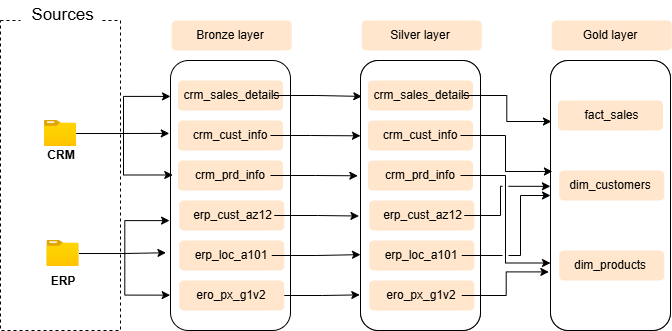

The diagram above was exported from draw.io. Its source (the exported page's mxGraphModel, read from the mxfile embedded in the PNG):
<mxGraphModel dx="997" dy="564" grid="1" gridSize="10" guides="1" tooltips="1" connect="1" arrows="1" fold="1" page="1" pageScale="1" pageWidth="850" pageHeight="1100" math="0" shadow="0">
  <root>
    <mxCell id="0" />
    <mxCell id="1" parent="0" />
    <mxCell id="5_U13JeTRiVNmBz3tH1M-1" parent="1" style="rounded=0;whiteSpace=wrap;html=1;dashed=1;" value="" vertex="1">
      <mxGeometry height="310" width="120" x="70" y="170" as="geometry" />
    </mxCell>
    <mxCell id="5_U13JeTRiVNmBz3tH1M-2" parent="1" style="rounded=0;whiteSpace=wrap;html=1;fillColor=default;gradientColor=none;strokeColor=none;" value="" vertex="1">
      <mxGeometry height="30" width="80" x="90" y="150" as="geometry" />
    </mxCell>
    <mxCell id="5_U13JeTRiVNmBz3tH1M-3" parent="1" style="text;html=1;whiteSpace=wrap;strokeColor=none;fillColor=none;align=center;verticalAlign=middle;rounded=0;fontSize=17;" value="Sources" vertex="1">
      <mxGeometry height="30" width="75" x="95" y="150" as="geometry" />
    </mxCell>
    <mxCell id="5_U13JeTRiVNmBz3tH1M-5" parent="1" style="image;aspect=fixed;html=1;points=[];align=center;fontSize=12;image=img/lib/azure2/general/Folder_Blank.svg;" value="" vertex="1">
      <mxGeometry height="26" width="32.04" x="113.98" y="270" as="geometry" />
    </mxCell>
    <mxCell id="5_U13JeTRiVNmBz3tH1M-6" parent="1" style="image;aspect=fixed;html=1;points=[];align=center;fontSize=12;image=img/lib/azure2/general/Folder_Blank.svg;" value="" vertex="1">
      <mxGeometry height="26" width="32.04" x="116.48" y="390" as="geometry" />
    </mxCell>
    <mxCell id="5_U13JeTRiVNmBz3tH1M-7" parent="1" style="text;html=1;whiteSpace=wrap;strokeColor=none;fillColor=none;align=center;verticalAlign=middle;rounded=0;" value="&lt;b&gt;CRM&lt;/b&gt;" vertex="1">
      <mxGeometry height="30" width="60" x="101.25" y="290" as="geometry" />
    </mxCell>
    <mxCell id="5_U13JeTRiVNmBz3tH1M-8" parent="1" style="text;html=1;whiteSpace=wrap;strokeColor=none;fillColor=none;align=center;verticalAlign=middle;rounded=0;" value="&lt;b&gt;ERP&lt;/b&gt;" vertex="1">
      <mxGeometry height="30" width="60" x="102.5" y="416" as="geometry" />
    </mxCell>
    <mxCell id="5_U13JeTRiVNmBz3tH1M-9" parent="1" style="rounded=1;whiteSpace=wrap;html=1;" value="" vertex="1">
      <mxGeometry height="270" width="120" x="240" y="210" as="geometry" />
    </mxCell>
    <mxCell id="5_U13JeTRiVNmBz3tH1M-10" parent="1" style="rounded=1;whiteSpace=wrap;html=1;fillColor=#ffe6cc;strokeColor=none;" value="" vertex="1">
      <mxGeometry height="30" width="120" x="241.25" y="170" as="geometry" />
    </mxCell>
    <mxCell id="5_U13JeTRiVNmBz3tH1M-12" parent="1" style="text;html=1;whiteSpace=wrap;strokeColor=none;fillColor=none;align=center;verticalAlign=middle;rounded=0;" value="Bronze layer" vertex="1">
      <mxGeometry height="30" width="80" x="260" y="170" as="geometry" />
    </mxCell>
    <mxCell id="5_U13JeTRiVNmBz3tH1M-13" parent="1" style="rounded=1;whiteSpace=wrap;html=1;fillColor=#ffe6cc;strokeColor=none;" value="" vertex="1">
      <mxGeometry height="30" width="105" x="247.5" y="270" as="geometry" />
    </mxCell>
    <mxCell id="5_U13JeTRiVNmBz3tH1M-15" parent="1" style="text;html=1;whiteSpace=wrap;strokeColor=none;fillColor=none;align=center;verticalAlign=middle;rounded=0;" value="crm_cust_info" vertex="1">
      <mxGeometry height="30" width="80" x="260" y="270" as="geometry" />
    </mxCell>
    <mxCell id="5_U13JeTRiVNmBz3tH1M-17" parent="1" style="rounded=1;whiteSpace=wrap;html=1;fillColor=#ffe6cc;strokeColor=none;" value="" vertex="1">
      <mxGeometry height="30" width="105" x="247.5" y="310" as="geometry" />
    </mxCell>
    <mxCell id="5_U13JeTRiVNmBz3tH1M-20" parent="1" style="rounded=1;whiteSpace=wrap;html=1;fillColor=#ffe6cc;strokeColor=none;" value="" vertex="1">
      <mxGeometry height="30" width="105" x="247.5" y="230" as="geometry" />
    </mxCell>
    <mxCell id="5_U13JeTRiVNmBz3tH1M-21" parent="1" style="text;html=1;whiteSpace=wrap;strokeColor=none;fillColor=none;align=center;verticalAlign=middle;rounded=0;" value="crm_sales_details" vertex="1">
      <mxGeometry height="30" width="82.5" x="260" y="230" as="geometry" />
    </mxCell>
    <mxCell id="5_U13JeTRiVNmBz3tH1M-22" parent="1" style="text;html=1;whiteSpace=wrap;strokeColor=none;fillColor=none;align=center;verticalAlign=middle;rounded=0;" value="crm_prd_info" vertex="1">
      <mxGeometry height="30" width="80" x="260" y="310" as="geometry" />
    </mxCell>
    <mxCell id="5_U13JeTRiVNmBz3tH1M-36" edge="1" parent="1" source="5_U13JeTRiVNmBz3tH1M-5" style="edgeStyle=orthogonalEdgeStyle;rounded=0;orthogonalLoop=1;jettySize=auto;html=1;entryX=0;entryY=0.133;entryDx=0;entryDy=0;entryPerimeter=0;" target="5_U13JeTRiVNmBz3tH1M-9">
      <mxGeometry relative="1" as="geometry" />
    </mxCell>
    <mxCell id="5_U13JeTRiVNmBz3tH1M-37" edge="1" parent="1" source="5_U13JeTRiVNmBz3tH1M-5" style="edgeStyle=orthogonalEdgeStyle;rounded=0;orthogonalLoop=1;jettySize=auto;html=1;entryX=-0.01;entryY=0.27;entryDx=0;entryDy=0;entryPerimeter=0;" target="5_U13JeTRiVNmBz3tH1M-9">
      <mxGeometry relative="1" as="geometry" />
    </mxCell>
    <mxCell id="5_U13JeTRiVNmBz3tH1M-38" edge="1" parent="1" source="5_U13JeTRiVNmBz3tH1M-5" style="edgeStyle=orthogonalEdgeStyle;rounded=0;orthogonalLoop=1;jettySize=auto;html=1;entryX=0.019;entryY=0.424;entryDx=0;entryDy=0;entryPerimeter=0;" target="5_U13JeTRiVNmBz3tH1M-9">
      <mxGeometry relative="1" as="geometry" />
    </mxCell>
    <mxCell id="5_U13JeTRiVNmBz3tH1M-41" parent="1" style="rounded=1;whiteSpace=wrap;html=1;fillColor=#ffe6cc;strokeColor=none;" value="" vertex="1">
      <mxGeometry height="30" width="105" x="248.75" y="390" as="geometry" />
    </mxCell>
    <mxCell id="5_U13JeTRiVNmBz3tH1M-42" parent="1" style="text;html=1;whiteSpace=wrap;strokeColor=none;fillColor=none;align=center;verticalAlign=middle;rounded=0;" value="erp_loc_a101" vertex="1">
      <mxGeometry height="30" width="80" x="261.25" y="390" as="geometry" />
    </mxCell>
    <mxCell id="5_U13JeTRiVNmBz3tH1M-43" parent="1" style="rounded=1;whiteSpace=wrap;html=1;fillColor=#ffe6cc;strokeColor=none;" value="" vertex="1">
      <mxGeometry height="30" width="105" x="248.75" y="430" as="geometry" />
    </mxCell>
    <mxCell id="5_U13JeTRiVNmBz3tH1M-44" parent="1" style="rounded=1;whiteSpace=wrap;html=1;fillColor=#ffe6cc;strokeColor=none;" value="" vertex="1">
      <mxGeometry height="30" width="105" x="248.75" y="350" as="geometry" />
    </mxCell>
    <mxCell id="5_U13JeTRiVNmBz3tH1M-45" parent="1" style="text;html=1;whiteSpace=wrap;strokeColor=none;fillColor=none;align=center;verticalAlign=middle;rounded=0;" value="erp_cust_az12" vertex="1">
      <mxGeometry height="30" width="82.5" x="261.25" y="350" as="geometry" />
    </mxCell>
    <mxCell id="5_U13JeTRiVNmBz3tH1M-46" parent="1" style="text;html=1;whiteSpace=wrap;strokeColor=none;fillColor=none;align=center;verticalAlign=middle;rounded=0;" value="ero_px_g1v2" vertex="1">
      <mxGeometry height="30" width="80" x="261.25" y="430" as="geometry" />
    </mxCell>
    <mxCell id="5_U13JeTRiVNmBz3tH1M-47" edge="1" parent="1" source="5_U13JeTRiVNmBz3tH1M-6" style="edgeStyle=orthogonalEdgeStyle;rounded=0;orthogonalLoop=1;jettySize=auto;html=1;entryX=-0.038;entryY=0.712;entryDx=0;entryDy=0;entryPerimeter=0;" target="5_U13JeTRiVNmBz3tH1M-9">
      <mxGeometry relative="1" as="geometry" />
    </mxCell>
    <mxCell id="5_U13JeTRiVNmBz3tH1M-48" edge="1" parent="1" source="5_U13JeTRiVNmBz3tH1M-6" style="edgeStyle=orthogonalEdgeStyle;rounded=0;orthogonalLoop=1;jettySize=auto;html=1;entryX=-0.008;entryY=0.593;entryDx=0;entryDy=0;entryPerimeter=0;" target="5_U13JeTRiVNmBz3tH1M-9">
      <mxGeometry relative="1" as="geometry" />
    </mxCell>
    <mxCell id="5_U13JeTRiVNmBz3tH1M-49" edge="1" parent="1" source="5_U13JeTRiVNmBz3tH1M-6" style="edgeStyle=orthogonalEdgeStyle;rounded=0;orthogonalLoop=1;jettySize=auto;html=1;entryX=-0.003;entryY=0.869;entryDx=0;entryDy=0;entryPerimeter=0;" target="5_U13JeTRiVNmBz3tH1M-9">
      <mxGeometry relative="1" as="geometry" />
    </mxCell>
    <mxCell id="0Ey4dKYQoazujEDCJ1Iy-28" parent="1" style="rounded=1;whiteSpace=wrap;html=1;" value="" vertex="1">
      <mxGeometry height="270" width="120" x="430" y="210" as="geometry" />
    </mxCell>
    <mxCell id="0Ey4dKYQoazujEDCJ1Iy-29" parent="1" style="rounded=1;whiteSpace=wrap;html=1;" value="" vertex="1">
      <mxGeometry height="270" width="120" x="430" y="210" as="geometry" />
    </mxCell>
    <mxCell id="0Ey4dKYQoazujEDCJ1Iy-30" parent="1" style="rounded=1;whiteSpace=wrap;html=1;fillColor=#ffe6cc;strokeColor=none;" value="" vertex="1">
      <mxGeometry height="30" width="120" x="431.25" y="170" as="geometry" />
    </mxCell>
    <mxCell id="0Ey4dKYQoazujEDCJ1Iy-31" parent="1" style="text;html=1;whiteSpace=wrap;strokeColor=none;fillColor=none;align=center;verticalAlign=middle;rounded=0;" value="Silver layer" vertex="1">
      <mxGeometry height="30" width="80" x="450" y="170" as="geometry" />
    </mxCell>
    <mxCell id="0Ey4dKYQoazujEDCJ1Iy-32" parent="1" style="rounded=1;whiteSpace=wrap;html=1;fillColor=#ffe6cc;strokeColor=none;" value="" vertex="1">
      <mxGeometry height="30" width="105" x="437.5" y="270" as="geometry" />
    </mxCell>
    <mxCell id="0Ey4dKYQoazujEDCJ1Iy-33" parent="1" style="text;html=1;whiteSpace=wrap;strokeColor=none;fillColor=none;align=center;verticalAlign=middle;rounded=0;" value="crm_cust_info" vertex="1">
      <mxGeometry height="30" width="80" x="450" y="270" as="geometry" />
    </mxCell>
    <mxCell id="0Ey4dKYQoazujEDCJ1Iy-34" parent="1" style="rounded=1;whiteSpace=wrap;html=1;fillColor=#ffe6cc;strokeColor=none;" value="" vertex="1">
      <mxGeometry height="30" width="105" x="437.5" y="310" as="geometry" />
    </mxCell>
    <mxCell id="0Ey4dKYQoazujEDCJ1Iy-35" parent="1" style="rounded=1;whiteSpace=wrap;html=1;fillColor=#ffe6cc;strokeColor=none;" value="" vertex="1">
      <mxGeometry height="30" width="105" x="437.5" y="230" as="geometry" />
    </mxCell>
    <mxCell id="0Ey4dKYQoazujEDCJ1Iy-36" parent="1" style="text;html=1;whiteSpace=wrap;strokeColor=none;fillColor=none;align=center;verticalAlign=middle;rounded=0;" value="crm_sales_details" vertex="1">
      <mxGeometry height="30" width="82.5" x="450" y="230" as="geometry" />
    </mxCell>
    <mxCell id="rLAborrfW_kWpnpXoEtj-38" edge="1" parent="1" source="0Ey4dKYQoazujEDCJ1Iy-37" style="edgeStyle=orthogonalEdgeStyle;rounded=0;orthogonalLoop=1;jettySize=auto;html=1;entryX=0;entryY=0.75;entryDx=0;entryDy=0;" target="rLAborrfW_kWpnpXoEtj-2">
      <mxGeometry relative="1" as="geometry" />
    </mxCell>
    <mxCell id="0Ey4dKYQoazujEDCJ1Iy-37" parent="1" style="text;html=1;whiteSpace=wrap;strokeColor=none;fillColor=none;align=center;verticalAlign=middle;rounded=0;" value="crm_prd_info" vertex="1">
      <mxGeometry height="30" width="80" x="450" y="310" as="geometry" />
    </mxCell>
    <mxCell id="0Ey4dKYQoazujEDCJ1Iy-38" parent="1" style="rounded=1;whiteSpace=wrap;html=1;fillColor=#ffe6cc;strokeColor=none;" value="" vertex="1">
      <mxGeometry height="30" width="105" x="438.75" y="390" as="geometry" />
    </mxCell>
    <mxCell id="rLAborrfW_kWpnpXoEtj-41" edge="1" parent="1" source="0Ey4dKYQoazujEDCJ1Iy-39" style="edgeStyle=orthogonalEdgeStyle;rounded=0;orthogonalLoop=1;jettySize=auto;html=1;entryX=0;entryY=0.5;entryDx=0;entryDy=0;jumpStyle=gap;" target="rLAborrfW_kWpnpXoEtj-2">
      <mxGeometry relative="1" as="geometry">
        <Array as="points">
          <mxPoint x="590" y="405" />
          <mxPoint x="590" y="345" />
        </Array>
        <mxPoint x="610" y="343" as="targetPoint" />
      </mxGeometry>
    </mxCell>
    <mxCell id="0Ey4dKYQoazujEDCJ1Iy-39" parent="1" style="text;html=1;whiteSpace=wrap;strokeColor=none;fillColor=none;align=center;verticalAlign=middle;rounded=0;" value="erp_loc_a101" vertex="1">
      <mxGeometry height="30" width="80" x="451.25" y="390" as="geometry" />
    </mxCell>
    <mxCell id="0Ey4dKYQoazujEDCJ1Iy-40" parent="1" style="rounded=1;whiteSpace=wrap;html=1;fillColor=#ffe6cc;strokeColor=none;" value="" vertex="1">
      <mxGeometry height="30" width="105" x="438.75" y="430" as="geometry" />
    </mxCell>
    <mxCell id="0Ey4dKYQoazujEDCJ1Iy-41" parent="1" style="rounded=1;whiteSpace=wrap;html=1;fillColor=#ffe6cc;strokeColor=none;" value="" vertex="1">
      <mxGeometry height="30" width="105" x="438.75" y="350" as="geometry" />
    </mxCell>
    <mxCell id="0Ey4dKYQoazujEDCJ1Iy-42" parent="1" style="text;html=1;whiteSpace=wrap;strokeColor=none;fillColor=none;align=center;verticalAlign=middle;rounded=0;" value="erp_cust_az12" vertex="1">
      <mxGeometry height="30" width="82.5" x="451.25" y="350" as="geometry" />
    </mxCell>
    <mxCell id="0Ey4dKYQoazujEDCJ1Iy-43" parent="1" style="text;html=1;whiteSpace=wrap;strokeColor=none;fillColor=none;align=center;verticalAlign=middle;rounded=0;" value="ero_px_g1v2" vertex="1">
      <mxGeometry height="30" width="80" x="451.25" y="430" as="geometry" />
    </mxCell>
    <mxCell id="0Ey4dKYQoazujEDCJ1Iy-65" edge="1" parent="1" source="5_U13JeTRiVNmBz3tH1M-21" style="edgeStyle=orthogonalEdgeStyle;rounded=0;orthogonalLoop=1;jettySize=auto;html=1;entryX=0.011;entryY=0.133;entryDx=0;entryDy=0;entryPerimeter=0;" target="0Ey4dKYQoazujEDCJ1Iy-29">
      <mxGeometry relative="1" as="geometry" />
    </mxCell>
    <mxCell id="0Ey4dKYQoazujEDCJ1Iy-67" edge="1" parent="1" source="5_U13JeTRiVNmBz3tH1M-15" style="edgeStyle=orthogonalEdgeStyle;rounded=0;orthogonalLoop=1;jettySize=auto;html=1;entryX=0;entryY=0.279;entryDx=0;entryDy=0;entryPerimeter=0;" target="0Ey4dKYQoazujEDCJ1Iy-29">
      <mxGeometry relative="1" as="geometry">
        <Array as="points">
          <mxPoint x="380" y="285" />
          <mxPoint x="380" y="285" />
        </Array>
      </mxGeometry>
    </mxCell>
    <mxCell id="0Ey4dKYQoazujEDCJ1Iy-68" edge="1" parent="1" source="5_U13JeTRiVNmBz3tH1M-22" style="edgeStyle=orthogonalEdgeStyle;rounded=0;orthogonalLoop=1;jettySize=auto;html=1;entryX=-0.022;entryY=0.427;entryDx=0;entryDy=0;entryPerimeter=0;" target="0Ey4dKYQoazujEDCJ1Iy-29">
      <mxGeometry relative="1" as="geometry" />
    </mxCell>
    <mxCell id="0Ey4dKYQoazujEDCJ1Iy-73" edge="1" parent="1" source="5_U13JeTRiVNmBz3tH1M-42" style="edgeStyle=orthogonalEdgeStyle;rounded=0;orthogonalLoop=1;jettySize=auto;html=1;entryX=0;entryY=0.719;entryDx=0;entryDy=0;entryPerimeter=0;" target="0Ey4dKYQoazujEDCJ1Iy-29">
      <mxGeometry relative="1" as="geometry" />
    </mxCell>
    <mxCell id="0Ey4dKYQoazujEDCJ1Iy-81" edge="1" parent="1" source="5_U13JeTRiVNmBz3tH1M-45" style="edgeStyle=orthogonalEdgeStyle;rounded=0;orthogonalLoop=1;jettySize=auto;html=1;entryX=-0.013;entryY=0.576;entryDx=0;entryDy=0;entryPerimeter=0;" target="0Ey4dKYQoazujEDCJ1Iy-29">
      <mxGeometry relative="1" as="geometry" />
    </mxCell>
    <mxCell id="0Ey4dKYQoazujEDCJ1Iy-84" edge="1" parent="1" source="5_U13JeTRiVNmBz3tH1M-43" style="edgeStyle=orthogonalEdgeStyle;rounded=0;orthogonalLoop=1;jettySize=auto;html=1;entryX=-0.006;entryY=0.868;entryDx=0;entryDy=0;entryPerimeter=0;" target="0Ey4dKYQoazujEDCJ1Iy-29">
      <mxGeometry relative="1" as="geometry" />
    </mxCell>
    <mxCell id="rLAborrfW_kWpnpXoEtj-1" parent="1" style="rounded=1;whiteSpace=wrap;html=1;" value="" vertex="1">
      <mxGeometry height="270" width="120" x="620" y="210" as="geometry" />
    </mxCell>
    <mxCell id="rLAborrfW_kWpnpXoEtj-2" parent="1" style="rounded=1;whiteSpace=wrap;html=1;" value="" vertex="1">
      <mxGeometry height="270" width="120" x="620" y="210" as="geometry" />
    </mxCell>
    <mxCell id="rLAborrfW_kWpnpXoEtj-3" parent="1" style="rounded=1;whiteSpace=wrap;html=1;fillColor=#ffe6cc;strokeColor=none;" value="" vertex="1">
      <mxGeometry height="30" width="120" x="621.25" y="170" as="geometry" />
    </mxCell>
    <mxCell id="rLAborrfW_kWpnpXoEtj-4" parent="1" style="text;html=1;whiteSpace=wrap;strokeColor=none;fillColor=none;align=center;verticalAlign=middle;rounded=0;" value="Gold layer" vertex="1">
      <mxGeometry height="30" width="80" x="640" y="170" as="geometry" />
    </mxCell>
    <mxCell id="rLAborrfW_kWpnpXoEtj-5" parent="1" style="rounded=1;whiteSpace=wrap;html=1;fillColor=#ffe6cc;strokeColor=none;" value="" vertex="1">
      <mxGeometry height="30" width="105" x="628.75" y="320" as="geometry" />
    </mxCell>
    <mxCell id="rLAborrfW_kWpnpXoEtj-6" parent="1" style="text;html=1;whiteSpace=wrap;strokeColor=none;fillColor=none;align=center;verticalAlign=middle;rounded=0;" value="dim_customers" vertex="1">
      <mxGeometry height="30" width="80" x="640" y="320" as="geometry" />
    </mxCell>
    <mxCell id="rLAborrfW_kWpnpXoEtj-8" parent="1" style="rounded=1;whiteSpace=wrap;html=1;fillColor=#ffe6cc;strokeColor=none;" value="" vertex="1">
      <mxGeometry height="30" width="105" x="627.5" y="250" as="geometry" />
    </mxCell>
    <mxCell id="rLAborrfW_kWpnpXoEtj-9" parent="1" style="text;html=1;whiteSpace=wrap;strokeColor=none;fillColor=none;align=center;verticalAlign=middle;rounded=0;" value="fact_sales" vertex="1">
      <mxGeometry height="30" width="82.5" x="640" y="250" as="geometry" />
    </mxCell>
    <mxCell id="rLAborrfW_kWpnpXoEtj-11" parent="1" style="rounded=1;whiteSpace=wrap;html=1;fillColor=#ffe6cc;strokeColor=none;" value="" vertex="1">
      <mxGeometry height="30" width="105" x="628.75" y="400" as="geometry" />
    </mxCell>
    <mxCell id="rLAborrfW_kWpnpXoEtj-12" parent="1" style="text;html=1;whiteSpace=wrap;strokeColor=none;fillColor=none;align=center;verticalAlign=middle;rounded=0;" value="dim_products" vertex="1">
      <mxGeometry height="30" width="80" x="640" y="400" as="geometry" />
    </mxCell>
    <mxCell id="rLAborrfW_kWpnpXoEtj-22" edge="1" parent="1" source="0Ey4dKYQoazujEDCJ1Iy-36" style="edgeStyle=orthogonalEdgeStyle;rounded=0;orthogonalLoop=1;jettySize=auto;html=1;entryX=0.008;entryY=0.226;entryDx=0;entryDy=0;entryPerimeter=0;" target="rLAborrfW_kWpnpXoEtj-2">
      <mxGeometry relative="1" as="geometry" />
    </mxCell>
    <mxCell id="rLAborrfW_kWpnpXoEtj-37" edge="1" parent="1" source="0Ey4dKYQoazujEDCJ1Iy-43" style="edgeStyle=orthogonalEdgeStyle;rounded=0;orthogonalLoop=1;jettySize=auto;html=1;entryX=-0.014;entryY=0.783;entryDx=0;entryDy=0;entryPerimeter=0;" target="rLAborrfW_kWpnpXoEtj-2">
      <mxGeometry relative="1" as="geometry" />
    </mxCell>
    <mxCell id="rLAborrfW_kWpnpXoEtj-43" edge="1" parent="1" source="0Ey4dKYQoazujEDCJ1Iy-42" style="edgeStyle=orthogonalEdgeStyle;rounded=0;orthogonalLoop=1;jettySize=auto;html=1;entryX=-0.001;entryY=0.466;entryDx=0;entryDy=0;entryPerimeter=0;jumpStyle=gap;" target="rLAborrfW_kWpnpXoEtj-2">
      <mxGeometry relative="1" as="geometry">
        <Array as="points">
          <mxPoint x="570" y="365" />
          <mxPoint x="570" y="336" />
        </Array>
      </mxGeometry>
    </mxCell>
    <mxCell id="rLAborrfW_kWpnpXoEtj-44" edge="1" parent="1" source="0Ey4dKYQoazujEDCJ1Iy-33" style="edgeStyle=orthogonalEdgeStyle;rounded=0;orthogonalLoop=1;jettySize=auto;html=1;entryX=0.016;entryY=0.411;entryDx=0;entryDy=0;entryPerimeter=0;" target="rLAborrfW_kWpnpXoEtj-2">
      <mxGeometry relative="1" as="geometry" />
    </mxCell>
  </root>
</mxGraphModel>